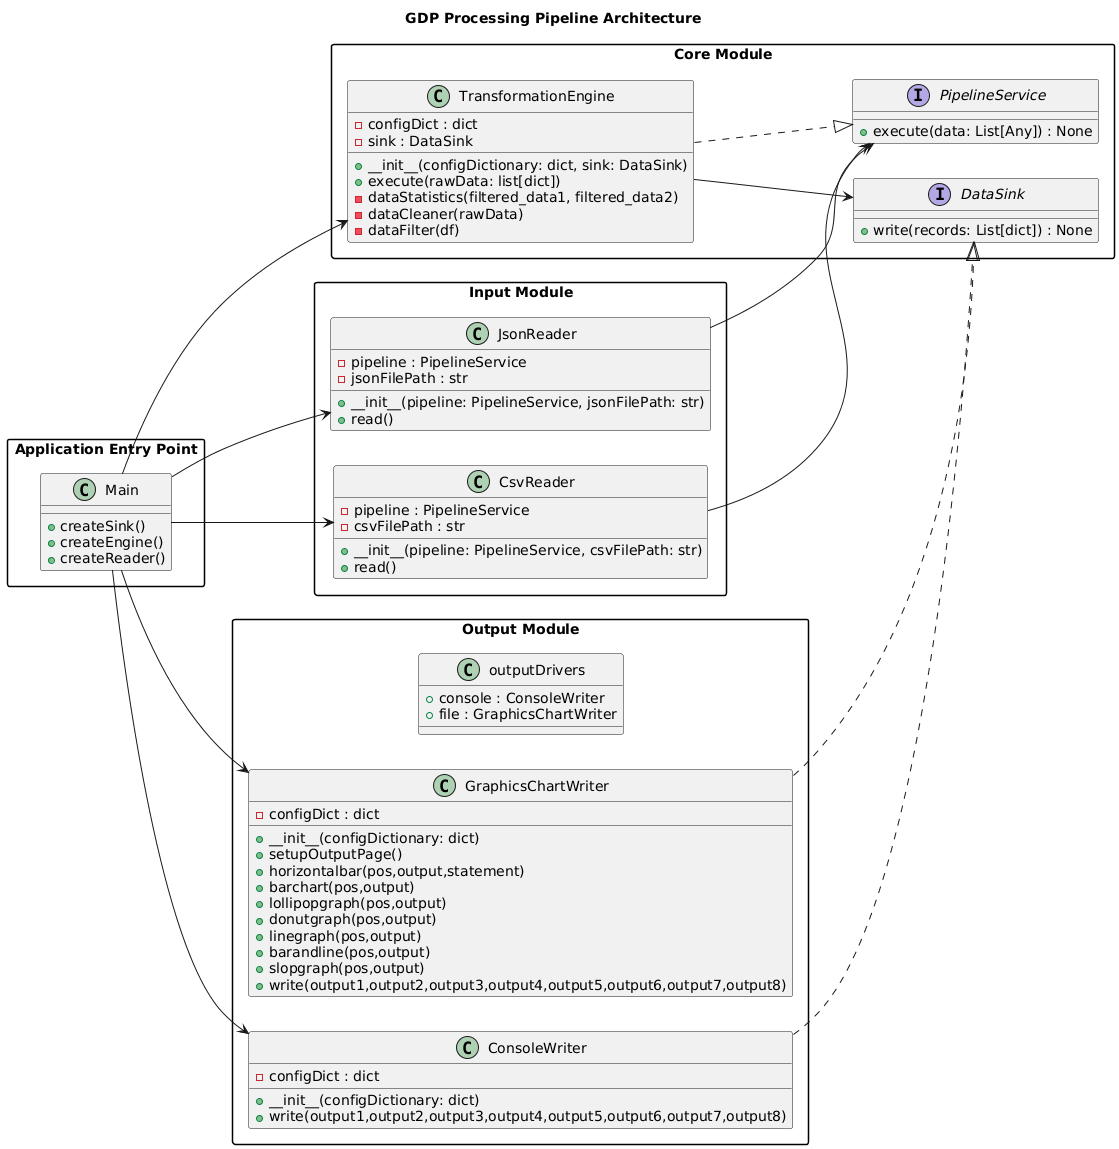

The diagram above was rendered by PlantUML. Its source (embedded in the PNG):
@startuml
title GDP Processing Pipeline Architecture

left to right direction
skinparam packageStyle rectangle

' ================= CORE MODULE =================
package "Core Module" {

    interface PipelineService {
        +execute(data: List[Any]) : None
    }

    interface DataSink {
        +write(records: List[dict]) : None
    }

    class TransformationEngine {
        -configDict : dict
        -sink : DataSink
        +__init__(configDictionary: dict, sink: DataSink)
        +execute(rawData: list[dict])
        -dataStatistics(filtered_data1, filtered_data2)
        -dataCleaner(rawData)
        -dataFilter(df)
    }

    TransformationEngine ..|> PipelineService
    TransformationEngine --> DataSink
}

' ================= INPUT MODULE =================
package "Input Module" {

    class CsvReader {
        -pipeline : PipelineService
        -csvFilePath : str
        +__init__(pipeline: PipelineService, csvFilePath: str)
        +read()
    }

    class JsonReader {
        -pipeline : PipelineService
        -jsonFilePath : str
        +__init__(pipeline: PipelineService, jsonFilePath: str)
        +read()
    }

    CsvReader --> PipelineService
    JsonReader --> PipelineService
}

' ================= OUTPUT MODULE =================
package "Output Module" {

    class ConsoleWriter {
        -configDict : dict
        +__init__(configDictionary: dict)
        +write(output1,output2,output3,output4,output5,output6,output7,output8)
    }

    class GraphicsChartWriter {
        -configDict : dict
        +__init__(configDictionary: dict)
        +setupOutputPage()
        +horizontalbar(pos,output,statement)
        +barchart(pos,output)
        +lollipopgraph(pos,output)
        +donutgraph(pos,output)
        +linegraph(pos,output)
        +barandline(pos,output)
        +slopgraph(pos,output)
        +write(output1,output2,output3,output4,output5,output6,output7,output8)
    }

    class outputDrivers {
        +console : ConsoleWriter
        +file : GraphicsChartWriter
    }

    ConsoleWriter ..|> DataSink
    GraphicsChartWriter ..|> DataSink
}

' ================= MAIN =================
package "Application Entry Point" {

    class Main {
        +createSink()
        +createEngine()
        +createReader()
    }

    Main --> TransformationEngine
    Main --> CsvReader
    Main --> JsonReader
    Main --> ConsoleWriter
    Main --> GraphicsChartWriter
}
@enduml